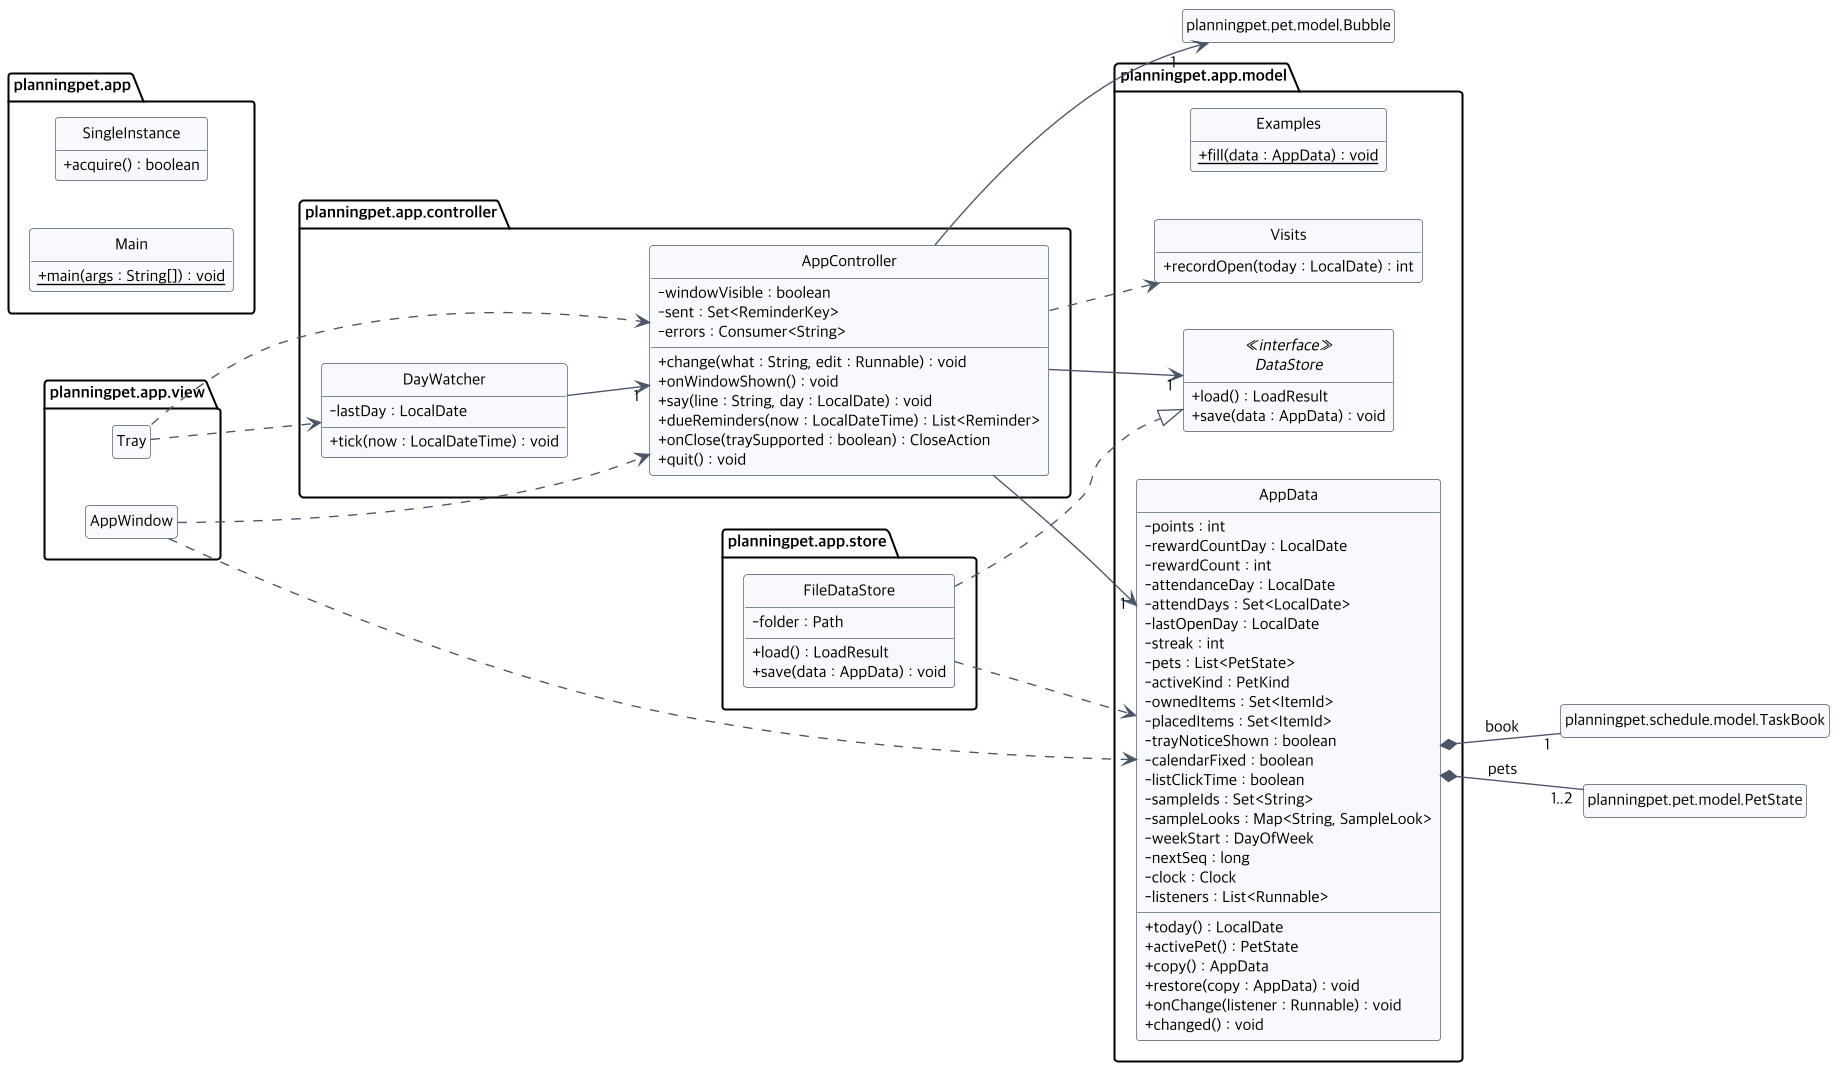

The diagram above was rendered by PlantUML. Its source (embedded in the PNG):
@startuml class-app
!include class-common.iuml
left to right direction
package planningpet.app {
  class Main {
    {static} + main(args : String[]) : void
  }
  class SingleInstance {
    + acquire() : boolean
  }
}
package planningpet.app.view {
  class AppWindow
  class Tray
}
package planningpet.app.controller {
  class AppController {
    - windowVisible : boolean
    - sent : Set<ReminderKey>
    - errors : Consumer<String>
    + change(what : String, edit : Runnable) : void
    + onWindowShown() : void
    + say(line : String, day : LocalDate) : void
    + dueReminders(now : LocalDateTime) : List<Reminder>
    + onClose(traySupported : boolean) : CloseAction
    + quit() : void
  }
  class DayWatcher {
    - lastDay : LocalDate
    + tick(now : LocalDateTime) : void
  }
}
package planningpet.app.store {
  class FileDataStore {
    - folder : Path
    + load() : LoadResult
    + save(data : AppData) : void
  }
}
package planningpet.app.model {
  class AppData {
    - points : int
    - rewardCountDay : LocalDate
    - rewardCount : int
    - attendanceDay : LocalDate
    - attendDays : Set<LocalDate>
    - lastOpenDay : LocalDate
    - streak : int
    - pets : List<PetState>
    - activeKind : PetKind
    - ownedItems : Set<ItemId>
    - placedItems : Set<ItemId>
    - trayNoticeShown : boolean
    - calendarFixed : boolean
    - listClickTime : boolean
    - sampleIds : Set<String>
    - sampleLooks : Map<String, SampleLook>
    - weekStart : DayOfWeek
    - nextSeq : long
    - clock : Clock
    - listeners : List<Runnable>
    + today() : LocalDate
    + activePet() : PetState
    + copy() : AppData
    + restore(copy : AppData) : void
    + onChange(listener : Runnable) : void
    + changed() : void
  }
  interface DataStore <<interface>> {
    + load() : LoadResult
    + save(data : AppData) : void
  }
  class Visits {
    + recordOpen(today : LocalDate) : int
  }
  class Examples {
    {static} + fill(data : AppData) : void
  }
}
AppWindow ..> AppController
AppWindow ..> AppData
Tray ..> AppController
Tray ..> DayWatcher
AppController --> "1" AppData
AppController --> "1" DataStore
AppController --> "1" planningpet.pet.model.Bubble
AppController ..> Visits
DayWatcher --> "1" AppController
FileDataStore ..|> DataStore
FileDataStore ..> AppData
AppData *-- "1" planningpet.schedule.model.TaskBook : book
AppData *-- "1..2" planningpet.pet.model.PetState : pets
@enduml